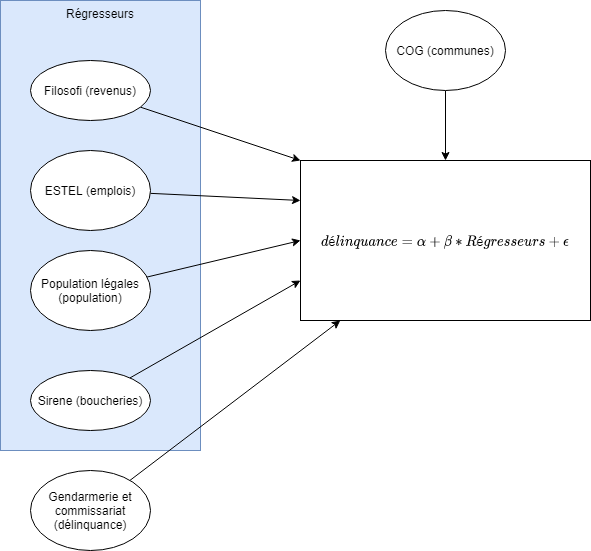

The diagram above was exported from draw.io. Its source (the exported page's mxGraphModel, read from the mxfile embedded in the PNG):
<mxGraphModel dx="1422" dy="794" grid="1" gridSize="10" guides="1" tooltips="1" connect="1" arrows="1" fold="1" page="1" pageScale="1" pageWidth="827" pageHeight="1169" math="1" shadow="0">
  <root>
    <mxCell id="0" />
    <mxCell id="1" parent="0" />
    <mxCell id="3sGeZ_FETt5rlhcKVvUc-15" value="Régresseurs" style="rounded=0;whiteSpace=wrap;html=1;verticalAlign=top;fillColor=#dae8fc;strokeColor=#6c8ebf;" vertex="1" parent="1">
      <mxGeometry x="40" y="80" width="200" height="450" as="geometry" />
    </mxCell>
    <mxCell id="3sGeZ_FETt5rlhcKVvUc-2" value="$$délinquance =&amp;nbsp; \alpha + \beta&amp;nbsp; * Régresseurs + \epsilon$$" style="rounded=0;whiteSpace=wrap;html=1;" vertex="1" parent="1">
      <mxGeometry x="340" y="240" width="290" height="160" as="geometry" />
    </mxCell>
    <mxCell id="3sGeZ_FETt5rlhcKVvUc-10" style="rounded=0;orthogonalLoop=1;jettySize=auto;html=1;entryX=0;entryY=0.25;entryDx=0;entryDy=0;" edge="1" parent="1" source="3sGeZ_FETt5rlhcKVvUc-3" target="3sGeZ_FETt5rlhcKVvUc-2">
      <mxGeometry relative="1" as="geometry" />
    </mxCell>
    <mxCell id="3sGeZ_FETt5rlhcKVvUc-3" value="ESTEL (emplois)" style="ellipse;whiteSpace=wrap;html=1;" vertex="1" parent="1">
      <mxGeometry x="70" y="230" width="120" height="80" as="geometry" />
    </mxCell>
    <mxCell id="3sGeZ_FETt5rlhcKVvUc-9" style="rounded=0;orthogonalLoop=1;jettySize=auto;html=1;entryX=0;entryY=0.5;entryDx=0;entryDy=0;" edge="1" parent="1" source="3sGeZ_FETt5rlhcKVvUc-4" target="3sGeZ_FETt5rlhcKVvUc-2">
      <mxGeometry relative="1" as="geometry" />
    </mxCell>
    <mxCell id="3sGeZ_FETt5rlhcKVvUc-4" value="Population légales (population)" style="ellipse;whiteSpace=wrap;html=1;" vertex="1" parent="1">
      <mxGeometry x="70" y="330" width="120" height="80" as="geometry" />
    </mxCell>
    <mxCell id="3sGeZ_FETt5rlhcKVvUc-12" style="edgeStyle=none;rounded=0;orthogonalLoop=1;jettySize=auto;html=1;entryX=0.5;entryY=0;entryDx=0;entryDy=0;" edge="1" parent="1" source="3sGeZ_FETt5rlhcKVvUc-5" target="3sGeZ_FETt5rlhcKVvUc-2">
      <mxGeometry relative="1" as="geometry" />
    </mxCell>
    <mxCell id="3sGeZ_FETt5rlhcKVvUc-5" value="COG (communes)" style="ellipse;whiteSpace=wrap;html=1;" vertex="1" parent="1">
      <mxGeometry x="425" y="90" width="120" height="80" as="geometry" />
    </mxCell>
    <mxCell id="3sGeZ_FETt5rlhcKVvUc-8" style="rounded=0;orthogonalLoop=1;jettySize=auto;html=1;" edge="1" parent="1" source="3sGeZ_FETt5rlhcKVvUc-6" target="3sGeZ_FETt5rlhcKVvUc-2">
      <mxGeometry relative="1" as="geometry" />
    </mxCell>
    <mxCell id="3sGeZ_FETt5rlhcKVvUc-6" value="Gendarmerie et commissariat (délinquance)" style="ellipse;whiteSpace=wrap;html=1;" vertex="1" parent="1">
      <mxGeometry x="70" y="550" width="120" height="80" as="geometry" />
    </mxCell>
    <mxCell id="3sGeZ_FETt5rlhcKVvUc-11" style="rounded=0;orthogonalLoop=1;jettySize=auto;html=1;entryX=0;entryY=0.75;entryDx=0;entryDy=0;" edge="1" parent="1" source="3sGeZ_FETt5rlhcKVvUc-7" target="3sGeZ_FETt5rlhcKVvUc-2">
      <mxGeometry relative="1" as="geometry" />
    </mxCell>
    <mxCell id="3sGeZ_FETt5rlhcKVvUc-7" value="Sirene (boucheries)" style="ellipse;whiteSpace=wrap;html=1;" vertex="1" parent="1">
      <mxGeometry x="70" y="450" width="120" height="60" as="geometry" />
    </mxCell>
    <mxCell id="3sGeZ_FETt5rlhcKVvUc-14" style="edgeStyle=none;rounded=0;orthogonalLoop=1;jettySize=auto;html=1;entryX=0;entryY=0;entryDx=0;entryDy=0;" edge="1" parent="1" source="3sGeZ_FETt5rlhcKVvUc-13" target="3sGeZ_FETt5rlhcKVvUc-2">
      <mxGeometry relative="1" as="geometry" />
    </mxCell>
    <mxCell id="3sGeZ_FETt5rlhcKVvUc-13" value="Filosofi (revenus)" style="ellipse;whiteSpace=wrap;html=1;" vertex="1" parent="1">
      <mxGeometry x="70" y="140" width="120" height="60" as="geometry" />
    </mxCell>
  </root>
</mxGraphModel>